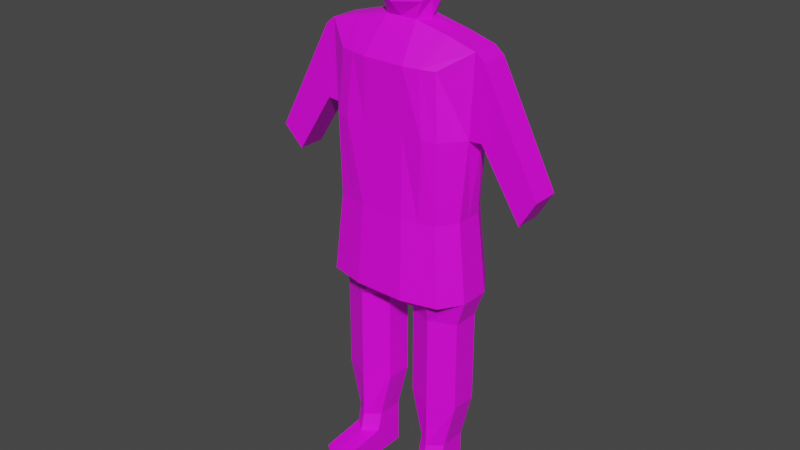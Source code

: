 # Source: serbia.blend  (saved by Blender 2.82.7; exported with 4.5.12 LTS)
import bpy
from mathutils import Matrix  # noqa: F401  (used for matrix-valued properties, if any)

bpy.ops.wm.read_factory_settings(use_empty=True)
scene = bpy.context.scene
scene.name = 'Scene'

# ---- collections
col_collection = bpy.data.collections.new('Collection'); scene.collection.children.link(col_collection)

# ---- images (referenced by path relative to the original .blend; pixels are not part of the script)
import os
ASSET_DIR = os.environ.get("B2B_ASSET_DIR", "")  # directory of the original .blend (textures are referenced by path, not embedded)
HERE = os.path.dirname(os.path.abspath(__file__))  # packed textures are extracted next to this script under _unpacked/

def load_image(name, relpath, width, height, colorspace="sRGB"):
    """Load a texture the original file referenced (path relative to the .blend, or extracted next to this script)."""
    p = next((c for c in (os.path.join(HERE, relpath), os.path.join(ASSET_DIR, relpath)) if relpath and os.path.exists(c)), "")
    if p:
        img = bpy.data.images.load(p, check_existing=True)
        img.name = name
    else:  # same state as the original file: an image datablock whose file is absent (Cycles renders it pink)
        img = bpy.data.images.new(name, width, height)
        img.source = "FILE"
        img.filepath = "//" + (relpath or name)
    img.colorspace_settings.name = colorspace
    return img
img_material_001_base_color = load_image('Material.001 Base Color', 'Material.001 Base Color.png', 1024, 1024, 'sRGB')
img_material_002_base_color = load_image('Material.002 Base Color', 'Material.002 Base Color.png', 1024, 1024, 'sRGB')

# ---- materials (node trees are filled in below, after node groups)
mat_material_001 = bpy.data.materials.new('Material.001')
mat_material_001.use_transparent_shadow = False
mat_material_002 = bpy.data.materials.new('Material.002')
mat_material_002.use_transparent_shadow = False

# ---- material node trees
mat_material_001.use_nodes = True; mat_material_001.node_tree.nodes.clear()
_N = mat_material_001.node_tree.nodes; _L = mat_material_001.node_tree.links
n0 = _N.new('ShaderNodeOutputMaterial'); n0.name = 'Material Output'; n0.location = (300, 300)
n1 = _N.new('ShaderNodeBsdfPrincipled'); n1.name = 'Principled BSDF'; n1.location = (10, 300)
n1.distribution = 'GGX'
n1.subsurface_method = 'BURLEY'
n1.inputs[3].default_value = 1.45
n1.inputs[27].default_value = (0.0, 0.0, 0.0, 1.0)
n1.inputs[28].default_value = 1.0
n2 = _N.new('ShaderNodeTexImage'); n2.name = 'Image Texture'; n2.location = (-280, 280)
n2.image = img_material_001_base_color
_L.new(n1.outputs[0], n0.inputs[0])
_L.new(n2.outputs[0], n1.inputs[0])
n0.is_active_output = True
mat_material_002.use_nodes = True; mat_material_002.node_tree.nodes.clear()
_N = mat_material_002.node_tree.nodes; _L = mat_material_002.node_tree.links
n0 = _N.new('ShaderNodeOutputMaterial'); n0.name = 'Material Output'; n0.location = (300, 300)
n1 = _N.new('ShaderNodeBsdfPrincipled'); n1.name = 'Principled BSDF'; n1.location = (10, 300)
n1.distribution = 'GGX'
n1.subsurface_method = 'BURLEY'
n1.inputs[3].default_value = 1.45
n1.inputs[27].default_value = (0.0, 0.0, 0.0, 1.0)
n1.inputs[28].default_value = 1.0
n2 = _N.new('ShaderNodeTexImage'); n2.name = 'Image Texture'; n2.location = (-280, 280)
n2.image = img_material_002_base_color
_L.new(n1.outputs[0], n0.inputs[0])
_L.new(n2.outputs[0], n1.inputs[0])
n0.is_active_output = True

# ---- world
world_world = bpy.data.worlds.new('World'); scene.world = world_world
world_world.use_nodes = True; world_world.node_tree.nodes.clear()
_N = world_world.node_tree.nodes; _L = world_world.node_tree.links
n0 = _N.new('ShaderNodeOutputWorld'); n0.name = 'World Output'; n0.location = (300, 300)
n1 = _N.new('ShaderNodeBackground'); n1.name = 'Background'; n1.location = (10, 300)
n1.inputs[0].default_value = (0.05088, 0.05088, 0.05088, 1.0)
_L.new(n1.outputs[0], n0.inputs[0])
n0.is_active_output = True
world_world.color = (0.05088, 0.05088, 0.05088)
world_world.use_sun_shadow = False
world_world.sun_shadow_jitter_overblur = 0.0

# ---- meshes
me_cube = bpy.data.meshes.new('Cube')
me_cube.from_pydata([(0.4307, 0.2666, 0.8489), (0.5115, 0.3165, -1.0), (0.4307, -0.2666, 0.8489), (0.5115, -0.3165, -1.0), (-0.4307, 0.2666, 0.8489), (-0.5115, 0.3165, -1.0), (-0.4307, -0.2666, 0.8489), (-0.5115, -0.3165, -1.0), (0.2106, 0.391, -1.0), (-0.2106, 0.391, -1.0), (0.1738, -0.3226, 0.8489), (-0.1738, -0.3226, 0.8489), (-0.2106, -0.391, -1.0), (0.2106, -0.391, -1.0), (-0.1738, 0.3226, 0.8489), (0.1738, 0.3226, 0.8489), (0.468, 0.2896, 0.3333), (0.4543, 0.2811, -0.3333), (-0.4543, -0.2811, -0.3333), (-0.468, -0.2896, 0.3333), (0.468, -0.2896, 0.3333), (0.4543, -0.2811, -0.3333), (-0.468, 0.2896, 0.3333), (-0.4543, 0.2811, -0.3333), (-0.1751, 0.3252, 0.3333), (-0.1862, 0.3457, -0.3333), (0.1751, 0.3252, 0.3333), (0.1862, 0.3457, -0.3333), (0.1751, -0.3252, 0.3333), (0.1862, -0.3457, -0.3333), (-0.1751, -0.3252, 0.3333), (-0.1862, -0.3457, -0.3333), (-0.6318, 0.1303, -1.0), (-0.6318, -0.1303, -1.0), (0.6511, 0.1152, 1.0), (0.6511, -0.1152, 1.0), (-0.6511, -0.1152, 1.0), (-0.6511, 0.1152, 1.0), (0.6318, -0.1303, -1.0), (0.6318, 0.1303, -1.0), (-0.1224, 0.2517, -1.091), (-0.1224, -0.273, -0.9879), (0.1224, 0.2517, -1.091), (0.1224, -0.273, -0.9879), (0.1335, 0.1152, 1.129), (0.1335, -0.1152, 1.129), (-0.1335, 0.1152, 1.129), (-0.1335, -0.1152, 1.129), (0.5585, 0.1152, -0.3333), (0.5585, -0.1152, -0.3333), (0.6125, 0.1084, 0.3333), (0.6125, -0.1084, 0.3333), (-0.5585, -0.1152, -0.3333), (-0.5585, 0.1152, -0.3333), (-0.6125, -0.1084, 0.3333), (-0.6125, 0.1084, 0.3333), (-0.5585, 0.1152, -1.218), (-0.5585, -0.1152, -1.218), (0.5585, -0.1152, -1.218), (0.5585, 0.1152, -1.218), (-0.1224, 0.1152, -1.218), (-0.1224, -0.1152, -1.218), (0.1224, 0.1152, -1.218), (0.1224, -0.1152, -1.218), (-0.5585, 0.1152, -1.81), (-0.5585, -0.1152, -1.81), (0.5585, -0.1152, -1.81), (0.5585, 0.1152, -1.81), (-0.1224, 0.1152, -1.81), (-0.1224, -0.1152, -1.81), (0.1224, 0.1152, -1.81), (0.1224, -0.1152, -1.81), (0.1862, 0.1152, 1.264), (0.1862, -0.1152, 1.264), (-0.1862, 0.1152, 1.264), (-0.1862, -0.1152, 1.264), (0.7291, 0.1152, 0.936), (0.7291, -0.1152, 0.936), (-0.7291, -0.1152, 0.936), (-0.7291, 0.1152, 0.936), (0.7291, 0.1152, 0.3453), (0.7291, -0.1152, 0.3453), (-0.7291, -0.1152, 0.3453), (-0.7291, 0.1152, 0.3453), (1.205, 0.1152, 0.02518), (1.205, -0.1152, 0.02518), (-1.226, -0.1152, -0.000867), (-1.226, 0.1152, -0.000867), (1.073, 0.1152, -0.1963), (1.073, -0.1152, -0.1963), (-1.053, -0.1152, -0.1702), (-1.053, 0.1152, -0.1702), (-0.361, 0.3538, -1.0), (-0.3087, -0.2986, 0.8489), (-0.361, -0.3538, -1.0), (-0.3087, 0.2986, 0.8489), (-0.3202, 0.3134, -0.3333), (-0.3503, 0.3252, 0.3333), (-0.3202, -0.3134, -0.3333), (-0.3503, -0.3252, 0.3333), (-0.3771, 0.2593, -1.091), (-0.3771, -0.2805, -0.9879), (-0.4186, 0.1152, 1.065), (-0.4186, -0.1152, 1.065), (-0.3405, 0.2092, -1.218), (-0.3405, -0.2092, -1.218), (-0.3405, 0.2092, -1.81), (-0.3405, -0.2092, -1.81), (0.361, -0.3538, -1.0), (0.3087, 0.2986, 0.8489), (0.361, 0.3538, -1.0), (0.3087, -0.2986, 0.8489), (0.3202, -0.3134, -0.3333), (0.3503, -0.3252, 0.3333), (0.3202, 0.3134, -0.3333), (0.3503, 0.3252, 0.3333), (0.4186, 0.1152, 1.065), (0.4186, -0.1152, 1.065), (0.3771, 0.2593, -1.091), (0.3771, -0.2805, -0.9879), (0.3405, 0.2092, -1.218), (0.3405, -0.2092, -1.218), (0.3405, 0.2092, -1.81), (0.3405, -0.2092, -1.81), (-0.5585, 0.1152, -2.017), (-0.5585, -0.1152, -2.017), (0.5585, -0.1152, -2.017), (0.5585, 0.1152, -2.017), (-0.1224, 0.1152, -2.017), (-0.1224, -0.1152, -2.017), (0.1224, 0.1152, -2.017), (0.1224, -0.1152, -2.017), (-0.3405, 0.2092, -2.017), (-0.3405, -0.2092, -2.017), (0.3405, 0.2092, -2.017), (0.3405, -0.2092, -2.017), (-0.4567, 0.1152, -2.432), (-0.4567, -0.1152, -2.432), (0.458, -0.1152, -2.432), (0.458, 0.1152, -2.432), (-0.2243, 0.1152, -2.432), (-0.2243, -0.1152, -2.432), (0.2229, 0.1152, -2.432), (0.2229, -0.1152, -2.432), (-0.3405, 0.2092, -2.432), (-0.3405, -0.2092, -2.432), (0.3405, 0.2092, -2.432), (0.3405, -0.2092, -2.432), (-0.4567, 0.1152, -2.825), (-0.4567, -0.1152, -2.825), (0.458, -0.1152, -2.825), (0.458, 0.1152, -2.825), (-0.2243, 0.1152, -2.825), (-0.2243, -0.1152, -2.825), (0.2229, 0.1152, -2.825), (0.2229, -0.1152, -2.825), (-0.3405, 0.2092, -2.825), (-0.3405, -0.2092, -2.825), (0.3405, 0.2092, -2.825), (0.3405, -0.2092, -2.825), (-0.3405, -0.2467, -2.585), (-0.4567, -0.1527, -2.585), (0.3405, -0.2467, -2.585), (0.2229, -0.1527, -2.585), (-0.2243, -0.1527, -2.585), (0.2229, -0.5393, -2.825), (0.458, -0.1527, -2.585), (-0.3405, -0.6333, -2.825), (-0.4567, -0.5393, -2.825), (0.3405, -0.6333, -2.825), (-0.2243, -0.5393, -2.825), (0.458, -0.5393, -2.825), (0.2229, -0.1152, -2.628), (0.2229, 0.1152, -2.628), (0.458, 0.1152, -2.628), (0.3405, 0.2092, -2.628), (0.458, -0.1152, -2.628), (0.2229, -0.5393, -2.628), (0.3405, -0.6333, -2.628), (0.458, -0.5393, -2.628), (-0.4567, 0.1152, -2.628), (-0.4567, -0.1152, -2.628), (-0.3405, 0.2092, -2.628), (-0.2243, 0.1152, -2.628), (-0.2243, -0.1152, -2.628), (-0.4567, -0.5393, -2.628), (-0.3405, -0.6333, -2.628), (-0.2243, -0.5393, -2.628), (0.0, 0.391, -1.0), (0.0, -0.3226, 0.8489), (0.0, -0.391, -1.0), (0.0, 0.3226, 0.8489), (0.0, -0.3457, -0.3333), (0.0, -0.3252, 0.3333), (0.0, 0.3457, -0.3333), (0.0, 0.3252, 0.3333), (0.0, 0.1152, 1.129), (0.0, -0.1152, 1.129), (0.0, 0.2517, -1.091), (0.0, -0.273, -0.9879), (0.0, 0.1152, -1.218), (0.0, -0.1152, -1.218), (-2.354e-18, 0.1894, 1.254), (0.0008342, -0.2412, 1.26), (0.1862, 0.1152, 1.655), (0.1862, -0.1152, 1.655), (-0.1862, 0.1152, 1.655), (-0.1862, -0.1152, 1.655), (-2.354e-18, 0.1894, 1.644), (0.0008342, -0.2412, 1.65), (-0.6318, 0.0, -1.0), (0.6511, 0.0, 1.0), (-0.6511, 0.0, 1.0), (0.6318, 0.0, -1.0), (0.1862, 0.0, 1.129), (-0.1862, 0.0, 1.129), (0.5585, 0.0, -0.3333), (0.6511, 0.0, 0.3333), (-0.5585, 0.0, -0.3333), (-0.6511, 0.0, 0.3333), (-0.5585, 0.0, -1.218), (0.5585, 0.0, -1.218), (-0.1224, 0.0, -1.218), (0.1224, 0.0, -1.218), (-0.5585, 0.0, -1.81), (0.5585, 0.0, -1.81), (-0.1224, 0.0, -1.81), (0.1224, 0.0, -1.81), (0.1862, 0.0, 1.264), (-0.1862, 0.0, 1.264), (0.7291, 0.0, 0.936), (-0.7291, 0.0, 0.936), (0.7291, 0.0, 0.3453), (-0.7291, 0.0, 0.3453), (1.205, 0.0, 0.02518), (-1.226, 0.0, -0.000867), (1.073, 0.0, -0.1963), (-1.053, 0.0, -0.1702), (-0.4186, 0.0, 1.065), (0.4186, 0.0, 1.065), (-0.5585, 0.0, -2.017), (0.5585, 0.0, -2.017), (-0.1224, 0.0, -2.017), (0.1224, 0.0, -2.017), (-0.4567, 7.451e-09, -2.432), (0.458, 7.451e-09, -2.432), (-0.2243, 7.451e-09, -2.432), (0.2229, 7.451e-09, -2.432), (-0.4567, 7.451e-09, -2.825), (0.458, 7.451e-09, -2.825), (-0.2243, 7.451e-09, -2.825), (0.2229, 7.451e-09, -2.825), (-0.3405, 0.0, -2.825), (0.3405, 0.0, -2.825), (0.458, 7.451e-09, -2.628), (0.2229, 7.451e-09, -2.628), (-0.2243, 7.451e-09, -2.628), (-0.4567, 7.451e-09, -2.628), (0.0, 0.0, -1.218), (0.1862, 0.0, 1.655), (-0.1862, 0.0, 1.655), (0.0004171, -0.01101, 1.755)], [], [(103, 36, 6, 93), (99, 93, 6, 19), (55, 37, 4, 22), (119, 38, 3, 108), (51, 35, 2, 20), (115, 109, 0, 16), (97, 95, 14, 24), (195, 191, 15, 26), (101, 41, 12, 94), (199, 43, 13, 190), (113, 111, 10, 28), (193, 189, 11, 30), (117, 45, 10, 111), (197, 47, 11, 189), (190, 192, 31, 12), (192, 193, 30, 31), (108, 112, 29, 13), (112, 113, 28, 29), (188, 194, 27, 8), (194, 195, 26, 27), (92, 96, 25, 9), (96, 97, 24, 25), (110, 114, 17, 1), (114, 115, 16, 17), (38, 49, 21, 3), (49, 51, 20, 21), (32, 53, 23, 5), (53, 55, 22, 23), (94, 98, 18, 7), (98, 99, 19, 18), (18, 19, 54, 52), (218, 219, 55, 53), (7, 18, 52, 33), (210, 218, 53, 32), (17, 16, 50, 48), (216, 217, 51, 49), (1, 17, 48, 39), (213, 216, 49, 38), (191, 14, 46, 196), (196, 46, 74, 202), (109, 15, 44, 116), (239, 214, 45, 117), (188, 8, 42, 198), (198, 42, 62, 200), (92, 9, 40, 100), (100, 40, 60, 104), (16, 0, 34, 50), (212, 37, 79, 231), (110, 1, 39, 118), (213, 38, 58, 221), (19, 6, 36, 54), (50, 34, 76, 80), (95, 4, 37, 102), (238, 212, 36, 103), (258, 223, 63, 201), (221, 58, 66, 225), (223, 62, 70, 227), (210, 32, 56, 220), (119, 43, 63, 121), (101, 33, 57, 105), (199, 41, 61, 201), (118, 39, 59, 120), (107, 65, 125, 133), (225, 66, 126, 241), (120, 59, 67, 122), (104, 60, 68, 106), (222, 61, 69, 226), (220, 56, 64, 224), (121, 63, 71, 123), (105, 57, 65, 107), (72, 202, 208, 204), (215, 47, 75, 229), (214, 44, 72, 228), (197, 45, 73, 203), (77, 81, 89, 85), (79, 83, 91, 87), (211, 35, 77, 230), (37, 55, 83, 79), (219, 54, 82, 233), (35, 51, 81, 77), (217, 50, 80, 232), (54, 36, 78, 82), (236, 234, 85, 89), (237, 235, 87, 91), (233, 82, 90, 237), (231, 79, 87, 235), (82, 78, 86, 90), (80, 76, 84, 88), (232, 80, 88, 236), (230, 77, 85, 234), (61, 105, 107, 69), (56, 104, 106, 64), (66, 123, 135, 126), (41, 101, 105, 61), (215, 238, 103, 47), (14, 95, 102, 46), (32, 100, 104, 56), (5, 92, 100, 32), (31, 30, 99, 98), (12, 31, 98, 94), (23, 22, 97, 96), (5, 23, 96, 92), (33, 101, 94, 7), (22, 4, 95, 97), (30, 11, 93, 99), (47, 103, 93, 11), (58, 121, 123, 66), (62, 120, 122, 70), (64, 106, 132, 124), (42, 118, 120, 62), (38, 119, 121, 58), (8, 110, 118, 42), (211, 239, 117, 35), (0, 109, 116, 34), (27, 26, 115, 114), (8, 27, 114, 110), (21, 20, 113, 112), (3, 21, 112, 108), (35, 117, 111, 2), (20, 2, 111, 113), (26, 15, 109, 115), (43, 119, 108, 13), (124, 132, 144, 136), (135, 131, 143, 147), (240, 124, 136, 244), (243, 130, 142, 247), (226, 69, 129, 242), (106, 68, 128, 132), (70, 122, 134, 130), (69, 107, 133, 129), (227, 70, 130, 243), (122, 67, 127, 134), (224, 64, 124, 240), (123, 71, 131, 135), (180, 182, 156, 148), (147, 143, 163, 162), (257, 180, 148, 248), (255, 173, 154, 251), (134, 127, 139, 146), (241, 126, 138, 245), (132, 128, 140, 144), (133, 125, 137, 145), (126, 135, 147, 138), (242, 129, 141, 246), (129, 133, 145, 141), (130, 134, 146, 142), (252, 250, 153, 157), (253, 249, 150, 159), (248, 252, 157, 149), (251, 253, 159, 155), (175, 174, 151, 158), (254, 176, 150, 249), (182, 183, 152, 156), (172, 155, 165, 177), (176, 138, 166, 179), (256, 184, 153, 250), (184, 141, 164, 187), (173, 175, 158, 154), (178, 177, 165, 169), (186, 185, 168, 167), (179, 178, 169, 171), (187, 186, 167, 170), (155, 159, 169, 165), (181, 149, 168, 185), (145, 137, 161, 160), (138, 147, 162, 166), (149, 157, 167, 168), (159, 150, 171, 169), (141, 145, 160, 164), (157, 153, 170, 167), (166, 162, 178, 179), (162, 163, 177, 178), (142, 146, 175, 173), (150, 176, 179, 171), (143, 172, 177, 163), (245, 138, 176, 254), (146, 139, 174, 175), (247, 142, 173, 255), (137, 181, 185, 161), (164, 160, 186, 187), (160, 161, 185, 186), (153, 184, 187, 170), (246, 141, 184, 256), (144, 140, 183, 182), (244, 136, 180, 257), (136, 144, 182, 180), (47, 197, 203, 75), (202, 74, 206, 208), (43, 199, 201, 63), (222, 258, 201, 61), (40, 198, 200, 60), (9, 188, 198, 40), (44, 196, 202, 72), (15, 191, 196, 44), (25, 24, 195, 194), (9, 25, 194, 188), (29, 28, 193, 192), (13, 29, 192, 190), (45, 197, 189, 10), (28, 10, 189, 193), (41, 199, 190, 12), (24, 14, 191, 195), (261, 260, 207, 209), (259, 261, 209, 205), (228, 72, 204, 259), (75, 203, 209, 207), (203, 73, 205, 209), (229, 75, 207, 260), (74, 229, 260, 206), (73, 228, 259, 205), (204, 208, 261, 259), (208, 206, 260, 261), (60, 200, 258, 222), (137, 244, 257, 181), (140, 246, 256, 183), (143, 247, 255, 172), (139, 245, 254, 174), (183, 256, 250, 152), (174, 254, 249, 151), (154, 158, 253, 251), (148, 156, 252, 248), (158, 151, 249, 253), (156, 152, 250, 252), (128, 242, 246, 140), (127, 241, 245, 139), (172, 255, 251, 155), (181, 257, 248, 149), (65, 224, 240, 125), (71, 227, 243, 131), (68, 226, 242, 128), (131, 243, 247, 143), (125, 240, 244, 137), (34, 116, 239, 211), (46, 102, 238, 215), (76, 230, 234, 84), (81, 232, 236, 89), (78, 231, 235, 86), (83, 233, 237, 91), (90, 86, 235, 237), (88, 84, 234, 236), (51, 217, 232, 81), (55, 219, 233, 83), (34, 211, 230, 76), (45, 214, 228, 73), (46, 215, 229, 74), (57, 220, 224, 65), (60, 222, 226, 68), (67, 225, 241, 127), (33, 210, 220, 57), (63, 223, 227, 71), (59, 221, 225, 67), (200, 62, 223, 258), (102, 37, 212, 238), (39, 213, 221, 59), (36, 212, 231, 78), (116, 44, 214, 239), (39, 48, 216, 213), (48, 50, 217, 216), (33, 52, 218, 210), (52, 54, 219, 218)])
_uv = me_cube.uv_layers.new(name='UVMap')
_uv.uv.foreach_set('vector', [0.6481, 0.375, 0.6084, 0.3896, 0.6238, 0.3484, 0.6411, 0.3364, 0.5804, 0.273, 0.6411, 0.3364, 0.6238, 0.3484, 0.5637, 0.2846, 0.1392, 0.1437, 0.2048, 0.05237, 0.2199, 0.09395, 0.1597, 0.1579, 0.367, 0.4908, 0.3407, 0.4489, 0.3735, 0.4687, 0.3801, 0.4935, 0.7156, 0.1767, 0.7921, 0.2604, 0.7453, 0.263, 0.6957, 0.1917, 0.2751, 0.2391, 0.3242, 0.1673, 0.3414, 0.1794, 0.2917, 0.2508, 0.1763, 0.1696, 0.2371, 0.106, 0.2561, 0.1194, 0.201, 0.1869, 0.2257, 0.2043, 0.2807, 0.1366, 0.3052, 0.1539, 0.2504, 0.2217, 0.367, 0.6149, 0.3656, 0.573, 0.3866, 0.5875, 0.3801, 0.6123, 0.3656, 0.5529, 0.3656, 0.5328, 0.3866, 0.5182, 0.3866, 0.5529, 0.6792, 0.2035, 0.7282, 0.2752, 0.7092, 0.2887, 0.6545, 0.2209, 0.6298, 0.2383, 0.6847, 0.3059, 0.6602, 0.3231, 0.6051, 0.2556, 0.7662, 0.2919, 0.7328, 0.3287, 0.7092, 0.2887, 0.7282, 0.2752, 0.714, 0.3419, 0.6952, 0.3552, 0.6602, 0.3231, 0.6847, 0.3059, 0.4879, 0.06352, 0.5588, 0.1508, 0.5326, 0.1693, 0.4582, 0.08441, 0.5588, 0.1508, 0.6298, 0.2383, 0.6051, 0.2556, 0.5326, 0.1693, 0.5387, 0.02756, 0.6039, 0.119, 0.5851, 0.1324, 0.5176, 0.04262, 0.6039, 0.119, 0.6792, 0.2035, 0.6545, 0.2209, 0.5851, 0.1324, 0.08364, 0.3793, 0.1547, 0.2918, 0.1809, 0.3103, 0.1133, 0.4002, 0.1547, 0.2918, 0.2257, 0.2043, 0.2504, 0.2217, 0.1809, 0.3103, 0.03268, 0.3435, 0.1095, 0.2601, 0.1284, 0.2734, 0.05393, 0.3584, 0.1095, 0.2601, 0.1763, 0.1696, 0.201, 0.1869, 0.1284, 0.2734, 0.1345, 0.4152, 0.1998, 0.3236, 0.2187, 0.3369, 0.1557, 0.4301, 0.1998, 0.3236, 0.2751, 0.2391, 0.2917, 0.2508, 0.2187, 0.3369, 0.4868, 0.678, 0.494, 0.5704, 0.523, 0.5746, 0.5195, 0.6827, 0.494, 0.5704, 0.5027, 0.4607, 0.5344, 0.4658, 0.523, 0.5746, 0.8443, 0.3249, 0.8569, 0.4337, 0.8276, 0.4357, 0.8115, 0.3271, 0.8569, 0.4337, 0.868, 0.5431, 0.836, 0.5451, 0.8276, 0.4357, 0.4369, 0.0992, 0.5136, 0.1825, 0.4946, 0.1957, 0.4155, 0.114, 0.5136, 0.1825, 0.5804, 0.273, 0.5637, 0.2846, 0.4946, 0.1957, 0.9267, 0.4279, 0.9381, 0.5371, 0.9062, 0.5401, 0.8975, 0.4306, 0.8772, 0.4321, 0.8871, 0.5418, 0.868, 0.5431, 0.8569, 0.4337, 0.923, 0.3183, 0.9267, 0.4279, 0.8975, 0.4306, 0.8903, 0.3213, 0.8673, 0.3231, 0.8772, 0.4321, 0.8569, 0.4337, 0.8443, 0.3249, 0.424, 0.5667, 0.4324, 0.4577, 0.4645, 0.4577, 0.4534, 0.5672, 0.4737, 0.5688, 0.4837, 0.4585, 0.5027, 0.4607, 0.494, 0.5704, 0.4079, 0.6739, 0.424, 0.5667, 0.4534, 0.5672, 0.4409, 0.6744, 0.4639, 0.6762, 0.4737, 0.5688, 0.494, 0.5704, 0.4868, 0.678, 0.2807, 0.1366, 0.2561, 0.1194, 0.2916, 0.08677, 0.3104, 0.1, 0.3104, 0.1, 0.2916, 0.08677, 0.2986, 0.06376, 0.3237, 0.08356, 0.3242, 0.1673, 0.3052, 0.1539, 0.3292, 0.1133, 0.3626, 0.15, 0.7601, 0.7774, 0.7601, 0.8166, 0.7396, 0.8252, 0.7397, 0.7773, 0.9045, 0.6711, 0.9045, 0.6365, 0.9305, 0.6508, 0.9305, 0.6709, 0.9305, 0.6709, 0.9305, 0.6508, 0.9567, 0.6505, 0.9567, 0.6707, 0.911, 0.7305, 0.9045, 0.7058, 0.9305, 0.6911, 0.9292, 0.733, 0.8553, 0.8566, 0.8104, 0.8536, 0.812, 0.8327, 0.8504, 0.8353, 0.2917, 0.2508, 0.3414, 0.1794, 0.3885, 0.1815, 0.312, 0.2652, 0.1445, 0.8081, 0.1648, 0.8079, 0.1646, 0.8194, 0.1443, 0.8196, 0.911, 0.6117, 0.9176, 0.587, 0.9504, 0.5672, 0.9292, 0.6089, 0.4639, 0.6762, 0.4868, 0.678, 0.4808, 0.7146, 0.4605, 0.713, 0.5637, 0.2846, 0.6238, 0.3484, 0.6084, 0.3896, 0.5428, 0.2982, 0.312, 0.2652, 0.3885, 0.1815, 0.3927, 0.1977, 0.3297, 0.2752, 0.2371, 0.106, 0.2199, 0.09395, 0.2048, 0.05237, 0.2445, 0.06696, 0.1445, 0.7715, 0.1445, 0.8081, 0.1241, 0.8083, 0.1241, 0.7717, 0.9769, 0.6707, 0.9769, 0.6506, 0.9972, 0.6506, 0.9972, 0.6707, 0.4605, 0.713, 0.4808, 0.7146, 0.472, 0.8112, 0.4517, 0.8096, 0.02385, 0.7153, 0.003472, 0.7153, 0.003472, 0.6178, 0.02385, 0.6178, 0.8673, 0.3231, 0.8443, 0.3249, 0.8437, 0.2887, 0.864, 0.2871, 0.59, 0.4498, 0.635, 0.4498, 0.635, 0.4884, 0.5964, 0.4879, 0.7233, 0.4498, 0.7683, 0.4524, 0.7554, 0.4884, 0.7168, 0.4879, 0.6566, 0.4498, 0.6783, 0.4498, 0.6783, 0.4884, 0.6566, 0.4884, 0.2929, 0.4696, 0.3367, 0.4518, 0.3265, 0.4884, 0.2881, 0.4909, 0.7168, 0.5854, 0.7554, 0.5858, 0.7554, 0.6198, 0.7168, 0.6194, 0.4517, 0.8096, 0.472, 0.8112, 0.469, 0.8448, 0.4487, 0.8432, 0.2881, 0.4909, 0.3265, 0.4884, 0.3341, 0.5857, 0.2956, 0.5882, 0.8504, 0.8353, 0.812, 0.8327, 0.8195, 0.7354, 0.858, 0.7381, 0.1465, 0.4506, 0.1669, 0.4506, 0.1669, 0.5475, 0.1465, 0.5475, 0.864, 0.2871, 0.8437, 0.2887, 0.8349, 0.1916, 0.8552, 0.19, 0.5964, 0.4879, 0.635, 0.4884, 0.635, 0.5858, 0.5964, 0.5854, 0.7168, 0.4879, 0.7554, 0.4884, 0.7554, 0.5858, 0.7168, 0.5854, 0.3511, 0.1007, 0.3237, 0.08356, 0.3653, 0.03233, 0.3927, 0.04946, 0.2669, 0.8543, 0.2466, 0.8545, 0.2465, 0.8321, 0.2669, 0.8321, 0.06479, 0.7268, 0.08516, 0.7259, 0.08516, 0.749, 0.06479, 0.749, 0.714, 0.3419, 0.7328, 0.3287, 0.7547, 0.3412, 0.7285, 0.3595, 0.7963, 0.2442, 0.7333, 0.1667, 0.7242, 0.06151, 0.7663, 0.07751, 0.187, 0.05303, 0.124, 0.1306, 0.02338, 0.1662, 0.01706, 0.1268, 0.7601, 0.7381, 0.7397, 0.738, 0.7395, 0.724, 0.7599, 0.7241, 0.2048, 0.05237, 0.1392, 0.1437, 0.124, 0.1306, 0.187, 0.05303, 0.7825, 0.4617, 0.7757, 0.444, 0.7963, 0.443, 0.7963, 0.4619, 0.7921, 0.2604, 0.7156, 0.1767, 0.7333, 0.1667, 0.7963, 0.2442, 0.7894, 0.5017, 0.7963, 0.5195, 0.7757, 0.5208, 0.7757, 0.5019, 0.5428, 0.2982, 0.6084, 0.3896, 0.5906, 0.3889, 0.5276, 0.3114, 0.3609, 0.6684, 0.3609, 0.707, 0.3406, 0.707, 0.3406, 0.6684, 0.2102, 0.7433, 0.2411, 0.7459, 0.2411, 0.7648, 0.2102, 0.7622, 0.0216, 0.8161, 0.001222, 0.8161, 0.001222, 0.726, 0.0216, 0.726, 0.5598, 0.7255, 0.5802, 0.7255, 0.5802, 0.8778, 0.5598, 0.8778, 0.5276, 0.3114, 0.5906, 0.3889, 0.4207, 0.3152, 0.427, 0.2759, 0.3297, 0.2752, 0.3927, 0.1977, 0.3627, 0.3645, 0.3206, 0.3805, 0.1877, 0.7259, 0.208, 0.7259, 0.208, 0.8163, 0.1877, 0.8163, 0.3609, 0.8475, 0.3406, 0.8475, 0.3406, 0.707, 0.3609, 0.707, 0.6783, 0.4884, 0.7168, 0.4879, 0.7168, 0.5854, 0.6783, 0.5858, 0.8889, 0.8378, 0.8504, 0.8353, 0.858, 0.7381, 0.8964, 0.7406, 0.5579, 0.5858, 0.5964, 0.5854, 0.5964, 0.6194, 0.5579, 0.6198, 0.6783, 0.4498, 0.7233, 0.4498, 0.7168, 0.4879, 0.6783, 0.4884, 0.1445, 0.7348, 0.1445, 0.7715, 0.1241, 0.7717, 0.124, 0.7264, 0.2561, 0.1194, 0.2371, 0.106, 0.2445, 0.06696, 0.2916, 0.08677, 0.899, 0.8745, 0.8553, 0.8566, 0.8504, 0.8353, 0.8889, 0.8378, 0.9176, 0.7553, 0.911, 0.7305, 0.9292, 0.733, 0.9504, 0.7751, 0.5326, 0.1693, 0.6051, 0.2556, 0.5804, 0.273, 0.5136, 0.1825, 0.4582, 0.08441, 0.5326, 0.1693, 0.5136, 0.1825, 0.4369, 0.0992, 0.09054, 0.2468, 0.1597, 0.1579, 0.1763, 0.1696, 0.1095, 0.2601, 0.01144, 0.3286, 0.09054, 0.2468, 0.1095, 0.2601, 0.03268, 0.3435, 0.3407, 0.6568, 0.367, 0.6149, 0.3801, 0.6123, 0.3735, 0.637, 0.1597, 0.1579, 0.2199, 0.09395, 0.2371, 0.106, 0.1763, 0.1696, 0.6051, 0.2556, 0.6602, 0.3231, 0.6411, 0.3364, 0.5804, 0.273, 0.6952, 0.3552, 0.6481, 0.375, 0.6411, 0.3364, 0.6602, 0.3231, 0.5579, 0.4884, 0.5964, 0.4879, 0.5964, 0.5854, 0.5579, 0.5858, 0.2496, 0.4936, 0.2881, 0.4909, 0.2956, 0.5882, 0.2571, 0.5908, 0.8964, 0.7406, 0.858, 0.7381, 0.8606, 0.7042, 0.899, 0.7067, 0.248, 0.4726, 0.2929, 0.4696, 0.2881, 0.4909, 0.2496, 0.4936, 0.5449, 0.4524, 0.59, 0.4498, 0.5964, 0.4879, 0.5579, 0.4884, 0.9045, 0.6365, 0.911, 0.6117, 0.9292, 0.6089, 0.9305, 0.6508, 0.7601, 0.7381, 0.7601, 0.7774, 0.7397, 0.7773, 0.7397, 0.738, 0.3414, 0.1794, 0.3242, 0.1673, 0.3626, 0.15, 0.3885, 0.1815, 0.1809, 0.3103, 0.2504, 0.2217, 0.2751, 0.2391, 0.1998, 0.3236, 0.1133, 0.4002, 0.1809, 0.3103, 0.1998, 0.3236, 0.1345, 0.4152, 0.6227, 0.1055, 0.6957, 0.1917, 0.6792, 0.2035, 0.6039, 0.119, 0.5598, 0.01251, 0.6227, 0.1055, 0.6039, 0.119, 0.5387, 0.02756, 0.7921, 0.2604, 0.7662, 0.2919, 0.7282, 0.2752, 0.7453, 0.263, 0.6957, 0.1917, 0.7453, 0.263, 0.7282, 0.2752, 0.6792, 0.2035, 0.2504, 0.2217, 0.3052, 0.1539, 0.3242, 0.1673, 0.2751, 0.2391, 0.3656, 0.5328, 0.367, 0.4908, 0.3801, 0.4935, 0.3866, 0.5182, 0.899, 0.7067, 0.8606, 0.7042, 0.8658, 0.6361, 0.8863, 0.6374, 0.5964, 0.6194, 0.635, 0.6198, 0.6172, 0.688, 0.5964, 0.6876, 0.8522, 0.1562, 0.8319, 0.1577, 0.8257, 0.08941, 0.846, 0.08781, 0.02385, 0.5839, 0.003472, 0.5839, 0.003472, 0.5153, 0.02385, 0.5153, 0.1465, 0.5475, 0.1669, 0.5475, 0.1669, 0.5813, 0.1465, 0.5813, 0.858, 0.7381, 0.8195, 0.7354, 0.8221, 0.7015, 0.8606, 0.7042, 0.2571, 0.5908, 0.2956, 0.5882, 0.2982, 0.622, 0.2598, 0.6247, 0.6783, 0.5858, 0.7168, 0.5854, 0.7168, 0.6194, 0.6783, 0.6198, 0.02385, 0.6178, 0.003472, 0.6178, 0.003472, 0.5839, 0.02385, 0.5839, 0.2956, 0.5882, 0.3341, 0.5857, 0.3367, 0.6196, 0.2982, 0.622, 0.8552, 0.19, 0.8349, 0.1916, 0.8319, 0.1577, 0.8522, 0.1562, 0.5964, 0.5854, 0.635, 0.5858, 0.635, 0.6198, 0.5964, 0.6194, 0.8888, 0.6051, 0.8683, 0.6039, 0.8708, 0.5716, 0.8913, 0.5729, 0.5964, 0.6876, 0.6172, 0.688, 0.6172, 0.713, 0.5964, 0.7126, 0.8431, 0.05557, 0.8228, 0.05717, 0.8198, 0.02492, 0.8401, 0.02333, 0.02385, 0.4829, 0.003472, 0.4829, 0.003472, 0.4506, 0.02385, 0.4506, 0.2982, 0.622, 0.3367, 0.6196, 0.3242, 0.6888, 0.3035, 0.6901, 0.4487, 0.8432, 0.469, 0.8448, 0.4626, 0.9142, 0.4423, 0.9126, 0.8606, 0.7042, 0.8221, 0.7015, 0.8454, 0.6347, 0.8658, 0.6361, 0.7168, 0.6194, 0.7554, 0.6198, 0.7374, 0.688, 0.7168, 0.6876, 0.5579, 0.6198, 0.5964, 0.6194, 0.5964, 0.6876, 0.5757, 0.688, 0.1465, 0.5813, 0.1669, 0.5813, 0.1669, 0.6509, 0.1465, 0.6509, 0.6783, 0.6198, 0.7168, 0.6194, 0.7168, 0.6876, 0.6963, 0.688, 0.2598, 0.6247, 0.2982, 0.622, 0.3035, 0.6901, 0.2827, 0.6916, 0.6473, 0.7594, 0.6678, 0.7593, 0.6678, 0.7782, 0.6473, 0.7936, 0.6035, 0.8288, 0.5827, 0.8288, 0.5827, 0.81, 0.6035, 0.7945, 0.6267, 0.7594, 0.6473, 0.7594, 0.6473, 0.7936, 0.6267, 0.7783, 0.6242, 0.8288, 0.6035, 0.8288, 0.6035, 0.7945, 0.6242, 0.8099, 0.306, 0.7224, 0.3267, 0.7211, 0.3292, 0.7534, 0.3085, 0.7547, 0.4394, 0.9447, 0.4597, 0.9463, 0.4568, 0.9783, 0.4365, 0.9767, 0.8683, 0.6039, 0.8479, 0.6024, 0.8504, 0.5701, 0.8708, 0.5716, 0.04422, 0.4829, 0.04422, 0.4506, 0.1192, 0.4506, 0.1192, 0.4829, 0.4597, 0.9463, 0.4626, 0.9142, 0.467, 0.9397, 0.5344, 0.9521, 0.1465, 0.6831, 0.1669, 0.6831, 0.1669, 0.7153, 0.1465, 0.7153, 0.1669, 0.6831, 0.1669, 0.6509, 0.1735, 0.676, 0.2419, 0.6831, 0.2852, 0.7239, 0.306, 0.7224, 0.3085, 0.7547, 0.2877, 0.7561, 0.7053, 0.8165, 0.7049, 0.8358, 0.6701, 0.8358, 0.6706, 0.8165, 0.07946, 0.8357, 0.07901, 0.8548, 0.04425, 0.8548, 0.0447, 0.8357, 0.7049, 0.7972, 0.7053, 0.8165, 0.6706, 0.8165, 0.6701, 0.7972, 0.07901, 0.8166, 0.07946, 0.8357, 0.0447, 0.8357, 0.04425, 0.8166, 0.6242, 0.8099, 0.6035, 0.7945, 0.6035, 0.7251, 0.6242, 0.7405, 0.8634, 0.05398, 0.8604, 0.02174, 0.9352, 0.01588, 0.9381, 0.04812, 0.7168, 0.6876, 0.7374, 0.688, 0.7374, 0.713, 0.7168, 0.7126, 0.5757, 0.688, 0.5964, 0.6876, 0.5964, 0.7126, 0.5757, 0.713, 0.6267, 0.7783, 0.6473, 0.7936, 0.6473, 0.8631, 0.6267, 0.8477, 0.6035, 0.7945, 0.5827, 0.81, 0.5827, 0.7405, 0.6035, 0.7251, 0.6963, 0.688, 0.7168, 0.6876, 0.7168, 0.7126, 0.6963, 0.713, 0.6473, 0.7936, 0.6678, 0.7782, 0.6678, 0.8477, 0.6473, 0.8631, 0.2898, 0.7681, 0.3106, 0.7833, 0.3106, 0.8471, 0.2898, 0.8318, 0.3106, 0.7833, 0.331, 0.7676, 0.331, 0.8314, 0.3106, 0.8471, 0.2827, 0.6916, 0.3035, 0.6901, 0.306, 0.7224, 0.2852, 0.7239, 0.4568, 0.9783, 0.4597, 0.9463, 0.5344, 0.9521, 0.5315, 0.9842, 0.04422, 0.5153, 0.04422, 0.4829, 0.1192, 0.4829, 0.05084, 0.4901, 0.4423, 0.9126, 0.4626, 0.9142, 0.4597, 0.9463, 0.4394, 0.9447, 0.3035, 0.6901, 0.3242, 0.6888, 0.3267, 0.7211, 0.306, 0.7224, 0.02385, 0.5153, 0.003472, 0.5153, 0.003472, 0.4829, 0.02385, 0.4829, 0.8663, 0.08622, 0.8634, 0.05398, 0.9381, 0.04812, 0.8706, 0.06057, 0.9029, 0.7841, 0.9235, 0.7994, 0.9235, 0.8632, 0.9029, 0.8479, 0.9235, 0.7994, 0.9437, 0.7837, 0.9437, 0.8475, 0.9235, 0.8632, 0.1669, 0.7153, 0.1669, 0.6831, 0.2419, 0.6831, 0.2419, 0.7153, 0.1465, 0.6509, 0.1669, 0.6509, 0.1669, 0.6831, 0.1465, 0.6831, 0.8658, 0.6361, 0.8454, 0.6347, 0.8479, 0.6024, 0.8683, 0.6039, 0.846, 0.08781, 0.8257, 0.08941, 0.8228, 0.05717, 0.8431, 0.05557, 0.8863, 0.6374, 0.8658, 0.6361, 0.8683, 0.6039, 0.8888, 0.6051, 0.6952, 0.3552, 0.714, 0.3419, 0.7285, 0.3595, 0.7022, 0.3782, 0.3237, 0.08356, 0.2986, 0.06376, 0.3401, 0.01253, 0.3653, 0.03233, 0.635, 0.4498, 0.6566, 0.4498, 0.6566, 0.4884, 0.635, 0.4884, 0.9769, 0.6908, 0.9769, 0.6707, 0.9972, 0.6707, 0.9972, 0.6909, 0.9305, 0.6911, 0.9305, 0.6709, 0.9567, 0.6707, 0.9567, 0.6908, 0.9045, 0.7058, 0.9045, 0.6711, 0.9305, 0.6709, 0.9305, 0.6911, 0.3292, 0.1133, 0.3104, 0.1, 0.3237, 0.08356, 0.3511, 0.1007, 0.3052, 0.1539, 0.2807, 0.1366, 0.3104, 0.1, 0.3292, 0.1133, 0.1284, 0.2734, 0.201, 0.1869, 0.2257, 0.2043, 0.1547, 0.2918, 0.05393, 0.3584, 0.1284, 0.2734, 0.1547, 0.2918, 0.08364, 0.3793, 0.5851, 0.1324, 0.6545, 0.2209, 0.6298, 0.2383, 0.5588, 0.1508, 0.5176, 0.04262, 0.5851, 0.1324, 0.5588, 0.1508, 0.4879, 0.06352, 0.7328, 0.3287, 0.714, 0.3419, 0.6847, 0.3059, 0.7092, 0.2887, 0.6545, 0.2209, 0.7092, 0.2887, 0.6847, 0.3059, 0.6298, 0.2383, 0.3656, 0.573, 0.3656, 0.5529, 0.3866, 0.5529, 0.3866, 0.5875, 0.201, 0.1869, 0.2561, 0.1194, 0.2807, 0.1366, 0.2257, 0.2043, 0.7058, 0.7556, 0.7363, 0.7543, 0.7363, 0.7732, 0.7034, 0.7939, 0.671, 0.7541, 0.7058, 0.7556, 0.7034, 0.7939, 0.671, 0.773, 0.06479, 0.749, 0.08516, 0.749, 0.08516, 0.8128, 0.06479, 0.8128, 0.7022, 0.3782, 0.7285, 0.3595, 0.77, 0.4107, 0.7437, 0.4294, 0.7285, 0.3595, 0.7547, 0.3412, 0.7963, 0.3924, 0.77, 0.4107, 0.2669, 0.8321, 0.2465, 0.8321, 0.2465, 0.7679, 0.2669, 0.7679, 0.2873, 0.8321, 0.2669, 0.8321, 0.2669, 0.7679, 0.2873, 0.7679, 0.04441, 0.749, 0.06479, 0.749, 0.06479, 0.8128, 0.04441, 0.8128, 0.671, 0.7351, 0.7034, 0.7231, 0.7058, 0.7556, 0.671, 0.7541, 0.7034, 0.7231, 0.7363, 0.7353, 0.7363, 0.7543, 0.7058, 0.7556, 0.9567, 0.6908, 0.9567, 0.6707, 0.9769, 0.6707, 0.9769, 0.6908, 0.8663, 0.08622, 0.846, 0.08781, 0.8431, 0.05557, 0.8634, 0.05398, 0.1261, 0.6509, 0.1465, 0.6509, 0.1465, 0.6831, 0.1261, 0.6831, 0.04422, 0.5153, 0.02385, 0.5153, 0.02385, 0.4829, 0.04422, 0.4829, 0.422, 0.911, 0.4423, 0.9126, 0.4394, 0.9447, 0.4191, 0.9431, 0.1261, 0.6831, 0.1465, 0.6831, 0.1465, 0.7153, 0.1261, 0.7153, 0.4191, 0.9431, 0.4394, 0.9447, 0.4365, 0.9767, 0.4162, 0.9751, 0.6242, 0.8477, 0.6035, 0.8631, 0.6035, 0.8288, 0.6242, 0.8288, 0.6267, 0.7405, 0.6473, 0.7251, 0.6473, 0.7594, 0.6267, 0.7594, 0.6035, 0.8631, 0.5827, 0.8477, 0.5827, 0.8288, 0.6035, 0.8288, 0.6473, 0.7251, 0.6678, 0.7405, 0.6678, 0.7593, 0.6473, 0.7594, 0.1261, 0.5813, 0.1465, 0.5813, 0.1465, 0.6509, 0.1261, 0.6509, 0.4284, 0.8416, 0.4487, 0.8432, 0.4423, 0.9126, 0.422, 0.911, 0.04422, 0.4829, 0.02385, 0.4829, 0.02385, 0.4506, 0.04422, 0.4506, 0.8634, 0.05398, 0.8431, 0.05557, 0.8401, 0.02333, 0.8604, 0.02174, 0.8755, 0.1884, 0.8552, 0.19, 0.8522, 0.1562, 0.8725, 0.1546, 0.04422, 0.6178, 0.02385, 0.6178, 0.02385, 0.5839, 0.04422, 0.5839, 0.1261, 0.5475, 0.1465, 0.5475, 0.1465, 0.5813, 0.1261, 0.5813, 0.04422, 0.5839, 0.02385, 0.5839, 0.02385, 0.5153, 0.04422, 0.5153, 0.8725, 0.1546, 0.8522, 0.1562, 0.846, 0.08781, 0.8663, 0.08622, 0.7804, 0.7382, 0.7804, 0.7774, 0.7601, 0.7774, 0.7601, 0.7381, 0.1648, 0.726, 0.1648, 0.7713, 0.1445, 0.7715, 0.1445, 0.7348, 0.3813, 0.8475, 0.3609, 0.8475, 0.3609, 0.707, 0.3813, 0.707, 0.1673, 0.7259, 0.1877, 0.7259, 0.1877, 0.8163, 0.1673, 0.8163, 0.5394, 0.7255, 0.5598, 0.7255, 0.5598, 0.8778, 0.5394, 0.8778, 0.04197, 0.8161, 0.0216, 0.8161, 0.0216, 0.726, 0.04197, 0.726, 0.2102, 0.7244, 0.2411, 0.727, 0.2411, 0.7459, 0.2102, 0.7433, 0.3813, 0.6684, 0.3813, 0.707, 0.3609, 0.707, 0.3609, 0.6684, 0.7963, 0.4839, 0.7894, 0.5017, 0.7757, 0.5019, 0.7757, 0.483, 0.7757, 0.4795, 0.7825, 0.4617, 0.7963, 0.4619, 0.7963, 0.4808, 0.7804, 0.7382, 0.7601, 0.7381, 0.7599, 0.7241, 0.7803, 0.7241, 0.04441, 0.7259, 0.06479, 0.7268, 0.06479, 0.749, 0.04441, 0.749, 0.2873, 0.8545, 0.2669, 0.8543, 0.2669, 0.8321, 0.2873, 0.8321, 0.8843, 0.2855, 0.864, 0.2871, 0.8552, 0.19, 0.8755, 0.1884, 0.1261, 0.4506, 0.1465, 0.4506, 0.1465, 0.5475, 0.1261, 0.5475, 0.4314, 0.808, 0.4517, 0.8096, 0.4487, 0.8432, 0.4284, 0.8416, 0.8903, 0.3213, 0.8673, 0.3231, 0.864, 0.2871, 0.8843, 0.2855, 0.04422, 0.7153, 0.02385, 0.7153, 0.02385, 0.6178, 0.04422, 0.6178, 0.4402, 0.7114, 0.4605, 0.713, 0.4517, 0.8096, 0.4314, 0.808, 0.9567, 0.6707, 0.9567, 0.6505, 0.9769, 0.6506, 0.9769, 0.6707, 0.1648, 0.7713, 0.1648, 0.8079, 0.1445, 0.8081, 0.1445, 0.7715, 0.4409, 0.6744, 0.4639, 0.6762, 0.4605, 0.713, 0.4402, 0.7114, 0.1241, 0.8083, 0.1445, 0.8081, 0.1443, 0.8196, 0.1239, 0.8198, 0.7804, 0.7774, 0.7804, 0.8253, 0.7601, 0.8166, 0.7601, 0.7774, 0.4409, 0.6744, 0.4534, 0.5672, 0.4737, 0.5688, 0.4639, 0.6762, 0.4534, 0.5672, 0.4645, 0.4577, 0.4837, 0.4585, 0.4737, 0.5688, 0.8903, 0.3213, 0.8975, 0.4306, 0.8772, 0.4321, 0.8673, 0.3231, 0.8975, 0.4306, 0.9062, 0.5401, 0.8871, 0.5418, 0.8772, 0.4321])
me_cube.materials.append(mat_material_001)
me_cube.use_remesh_preserve_volume = False
me_cube.use_remesh_preserve_attributes = False
me_cube.use_mirror_vertex_groups = False
me_cube.update()
me_cube_002 = bpy.data.meshes.new('Cube.002')
me_cube_002.from_pydata([(-1.149, -1.0, -1.094), (-0.8036, -1.0, -0.4414), (-1.149, 1.0, -1.094), (-0.8036, 1.0, -0.4414), (1.408, -1.0, -1.132), (1.146, -1.0, -0.5791), (1.408, 1.0, -1.132), (1.146, 1.0, -0.5791), (-1.216, -1.0, -0.657), (-1.216, 1.0, -0.657), (1.599, 1.0, -0.8582), (1.599, -1.0, -0.8582), (0.201, 1.275, -1.095), (0.319, 1.0, -0.3466), (0.201, -1.411, -1.095), (0.319, -1.0, -0.3466), (0.26, -1.411, -0.7206), (0.26, 1.275, -0.7206)], [], [(8, 1, 3, 9), (17, 13, 7, 10), (10, 7, 5, 11), (16, 15, 1, 8), (12, 6, 4, 14), (13, 3, 1, 15), (14, 16, 8, 0), (6, 10, 11, 4), (12, 17, 10, 6), (0, 8, 9, 2), (2, 9, 17, 12), (4, 11, 16, 14), (7, 13, 15, 5), (2, 12, 14, 0), (11, 5, 15, 16), (9, 3, 13, 17)])
_uv = me_cube_002.uv_layers.new(name='UVMap')
_uv.uv.foreach_set('vector', [0.5019, 0.4962, 0.5019, 0.4215, 0.8471, 0.4215, 0.8471, 0.4962, 0.9321, 0.2448, 0.8615, 0.2356, 0.9014, 0.09273, 0.9492, 0.01461, 0.8471, 0.01445, 0.8471, 0.08785, 0.5019, 0.08785, 0.5019, 0.01445, 0.06815, 0.7829, 0.003983, 0.7718, 0.02317, 0.5855, 0.06144, 0.5175, 0.4776, 0.2479, 0.4301, 0.4569, 0.08493, 0.4569, 0.01391, 0.2479, 0.8471, 0.2264, 0.8471, 0.4215, 0.5019, 0.4215, 0.5019, 0.2264, 0.1328, 0.7742, 0.06815, 0.7829, 0.06144, 0.5175, 0.1367, 0.53, 0.4301, 0.4569, 0.4301, 0.4892, 0.08493, 0.4892, 0.08493, 0.4569, 0.996, 0.2554, 0.9321, 0.2448, 0.9492, 0.01461, 0.996, 0.04793, 0.2194, 0.8601, 0.143, 0.8601, 0.143, 0.5138, 0.2194, 0.5138, 0.9888, 0.4903, 0.9141, 0.5016, 0.9321, 0.2448, 0.996, 0.2554, 0.1367, 0.955, 0.08902, 0.9859, 0.06815, 0.7829, 0.1328, 0.7742, 0.8471, 0.08785, 0.8471, 0.2264, 0.5019, 0.2264, 0.5019, 0.08785, 0.4301, 0.01425, 0.4776, 0.2479, 0.01391, 0.2479, 0.08493, 0.01425, 0.08902, 0.9859, 0.04202, 0.9099, 0.003983, 0.7718, 0.06815, 0.7829, 0.9141, 0.5016, 0.8773, 0.4299, 0.8615, 0.2356, 0.9321, 0.2448])
me_cube_002.materials.append(mat_material_002)
me_cube_002.use_remesh_fix_poles = True
me_cube_002.use_remesh_preserve_attributes = False
me_cube_002.use_mirror_vertex_groups = False
me_cube_002.update()

# ---- objects
ob_male = bpy.data.objects.new('male', me_cube)
ob_boina = bpy.data.objects.new('boina', me_cube_002)

# ---- transforms, parenting, visibility, modifiers, constraints
ob_male.location = (0.0, 0.0, 2.824)
ob_male.lock_rotations_4d = False
ob_male.empty_display_type = 'ARROWS'
ob_male.lineart.crease_threshold = 0.0
ob_boina.location = (-0.002809, -0.02715, 4.649)
ob_boina.scale = (0.1756, 0.1756, 0.1756)
ob_boina.lineart.crease_threshold = 0.0

# ---- collection membership
col_collection.objects.link(ob_male)
col_collection.objects.link(ob_boina)

# ---- scene / render settings (as saved in the file)
scene.frame_start = 1; scene.frame_end = 250; scene.frame_set(1)
scene.render.engine = 'BLENDER_EEVEE_NEXT'
scene.cycles.use_denoising = False
scene.cycles.samples = 128
scene.cycles.sampling_pattern = 'TABULATED_SOBOL'
scene.cycles.use_adaptive_sampling = False
scene.cycles.use_light_tree = False
scene.view_settings.view_transform = 'Filmic'
bpy.context.view_layer.update()

# ---- added for rendering (the .blend has no active camera and no usable light): camera, sun
cam_auto = bpy.data.cameras.new('AutoCamera')
cam_auto.lens = 50.0
cam_auto.sensor_width = 36.0
cam_auto.clip_end = 1000.0
ob_auto_camera = bpy.data.objects.new('AutoCamera', cam_auto)
scene.collection.objects.link(ob_auto_camera)
ob_auto_camera.location = (4.88694, -5.99778, 6.21123)
ob_auto_camera.rotation_euler = (1.09748, -7.21219e-08, 0.694738)
scene.camera = ob_auto_camera
light_auto_sun = bpy.data.lights.new('AutoSun', 'SUN')
light_auto_sun.energy = 3.0
light_auto_sun.angle = 0.0523599
ob_auto_sun = bpy.data.objects.new('AutoSun', light_auto_sun)
scene.collection.objects.link(ob_auto_sun)
ob_auto_sun.rotation_euler = (0.872665, 0.174533, 0.523599)
bpy.context.view_layer.update()
